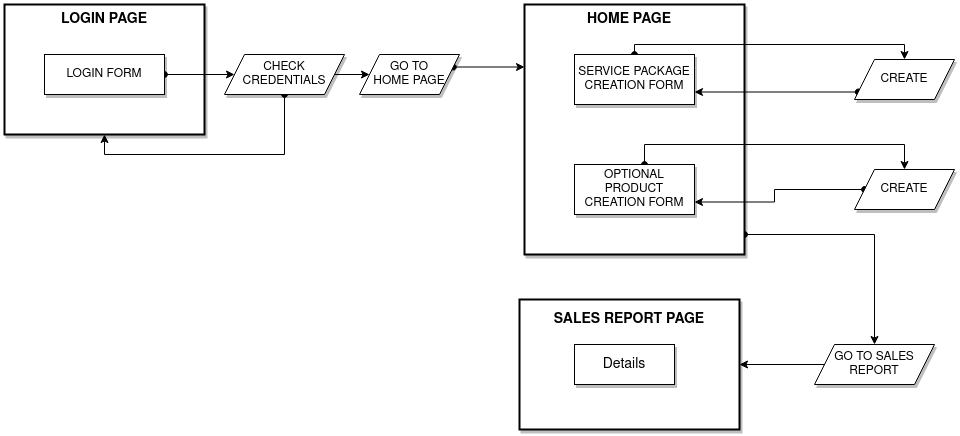

The diagram above was exported from draw.io. Its source (the exported page's mxGraphModel, read from the mxfile embedded in the PNG):
<mxGraphModel dx="1166" dy="789" grid="1" gridSize="10" guides="1" tooltips="1" connect="1" arrows="1" fold="1" page="1" pageScale="1" pageWidth="1100" pageHeight="850" math="0" shadow="0">
  <root>
    <mxCell id="0" />
    <mxCell id="1" parent="0" />
    <mxCell id="7nAyUAvwYdv34ubROzOH-1" value="&lt;div align=&quot;center&quot;&gt;&lt;blockquote&gt;&lt;br&gt;&lt;/blockquote&gt;&lt;/div&gt;" style="rounded=0;whiteSpace=wrap;html=1;align=center;shadow=1;strokeWidth=2;" vertex="1" parent="1">
      <mxGeometry x="40" y="160" width="200" height="130" as="geometry" />
    </mxCell>
    <mxCell id="7nAyUAvwYdv34ubROzOH-31" value="" style="edgeStyle=orthogonalEdgeStyle;rounded=0;jumpStyle=sharp;orthogonalLoop=1;jettySize=auto;html=1;startArrow=oval;startFill=1;" edge="1" parent="1" source="7nAyUAvwYdv34ubROzOH-3" target="7nAyUAvwYdv34ubROzOH-23">
      <mxGeometry relative="1" as="geometry">
        <mxPoint x="345" y="230" as="targetPoint" />
      </mxGeometry>
    </mxCell>
    <mxCell id="7nAyUAvwYdv34ubROzOH-3" value="LOGIN FORM" style="rounded=0;whiteSpace=wrap;html=1;shadow=1;" vertex="1" parent="1">
      <mxGeometry x="80" y="210" width="120" height="40" as="geometry" />
    </mxCell>
    <mxCell id="7nAyUAvwYdv34ubROzOH-7" value="&lt;b&gt;&lt;font style=&quot;font-size: 14px&quot;&gt;LOGIN PAGE&lt;/font&gt;&lt;/b&gt;" style="text;html=1;strokeColor=none;fillColor=none;align=center;verticalAlign=middle;whiteSpace=wrap;rounded=0;" vertex="1" parent="1">
      <mxGeometry x="80" y="160" width="120" height="30" as="geometry" />
    </mxCell>
    <mxCell id="7nAyUAvwYdv34ubROzOH-32" value="" style="edgeStyle=orthogonalEdgeStyle;rounded=0;jumpStyle=sharp;orthogonalLoop=1;jettySize=auto;html=1;startArrow=none;startFill=0;" edge="1" parent="1" source="7nAyUAvwYdv34ubROzOH-23" target="7nAyUAvwYdv34ubROzOH-24">
      <mxGeometry relative="1" as="geometry" />
    </mxCell>
    <mxCell id="7nAyUAvwYdv34ubROzOH-73" value="" style="edgeStyle=orthogonalEdgeStyle;rounded=0;jumpStyle=sharp;orthogonalLoop=1;jettySize=auto;html=1;fontSize=12;startArrow=oval;startFill=1;entryX=0.5;entryY=1;entryDx=0;entryDy=0;" edge="1" parent="1" source="7nAyUAvwYdv34ubROzOH-23" target="7nAyUAvwYdv34ubROzOH-1">
      <mxGeometry relative="1" as="geometry">
        <mxPoint x="320" y="320" as="targetPoint" />
        <Array as="points">
          <mxPoint x="320" y="310" />
          <mxPoint x="140" y="310" />
        </Array>
      </mxGeometry>
    </mxCell>
    <mxCell id="7nAyUAvwYdv34ubROzOH-23" value="&lt;div&gt;CHECK &lt;br&gt;&lt;/div&gt;&lt;div&gt;CREDENTIALS&lt;/div&gt;" style="shape=parallelogram;perimeter=parallelogramPerimeter;whiteSpace=wrap;html=1;fixedSize=1;shadow=1;" vertex="1" parent="1">
      <mxGeometry x="260" y="210" width="120" height="40" as="geometry" />
    </mxCell>
    <mxCell id="7nAyUAvwYdv34ubROzOH-55" value="" style="edgeStyle=orthogonalEdgeStyle;rounded=0;jumpStyle=sharp;orthogonalLoop=1;jettySize=auto;html=1;fontSize=12;startArrow=oval;startFill=1;entryX=0;entryY=0.25;entryDx=0;entryDy=0;" edge="1" parent="1" source="7nAyUAvwYdv34ubROzOH-24" target="7nAyUAvwYdv34ubROzOH-35">
      <mxGeometry relative="1" as="geometry">
        <Array as="points">
          <mxPoint x="540" y="223" />
        </Array>
      </mxGeometry>
    </mxCell>
    <mxCell id="7nAyUAvwYdv34ubROzOH-24" value="&lt;div&gt;GO TO&lt;/div&gt;&lt;div&gt;HOME PAGE&lt;br&gt;&lt;/div&gt;" style="shape=parallelogram;perimeter=parallelogramPerimeter;whiteSpace=wrap;html=1;fixedSize=1;shadow=1;" vertex="1" parent="1">
      <mxGeometry x="395" y="210" width="100" height="40" as="geometry" />
    </mxCell>
    <mxCell id="7nAyUAvwYdv34ubROzOH-92" value="" style="edgeStyle=orthogonalEdgeStyle;rounded=0;jumpStyle=sharp;orthogonalLoop=1;jettySize=auto;html=1;fontSize=14;startArrow=oval;startFill=1;entryX=0.5;entryY=0;entryDx=0;entryDy=0;" edge="1" parent="1" source="7nAyUAvwYdv34ubROzOH-35" target="7nAyUAvwYdv34ubROzOH-90">
      <mxGeometry relative="1" as="geometry">
        <Array as="points">
          <mxPoint x="910" y="390" />
        </Array>
      </mxGeometry>
    </mxCell>
    <mxCell id="7nAyUAvwYdv34ubROzOH-35" value="" style="rounded=0;whiteSpace=wrap;html=1;shadow=1;strokeWidth=2;" vertex="1" parent="1">
      <mxGeometry x="560" y="160" width="220" height="250" as="geometry" />
    </mxCell>
    <mxCell id="7nAyUAvwYdv34ubROzOH-36" value="&lt;font style=&quot;font-size: 14px&quot;&gt;&lt;b&gt;HOME PAGE &lt;/b&gt;&lt;/font&gt;" style="text;html=1;strokeColor=none;fillColor=none;align=center;verticalAlign=middle;whiteSpace=wrap;rounded=0;" vertex="1" parent="1">
      <mxGeometry x="620" y="160" width="90" height="30" as="geometry" />
    </mxCell>
    <mxCell id="7nAyUAvwYdv34ubROzOH-79" value="" style="edgeStyle=orthogonalEdgeStyle;rounded=0;jumpStyle=sharp;orthogonalLoop=1;jettySize=auto;html=1;fontSize=14;startArrow=oval;startFill=1;entryX=0.5;entryY=0;entryDx=0;entryDy=0;exitX=0.5;exitY=0;exitDx=0;exitDy=0;" edge="1" parent="1" source="7nAyUAvwYdv34ubROzOH-38" target="7nAyUAvwYdv34ubROzOH-74">
      <mxGeometry relative="1" as="geometry">
        <mxPoint x="830" y="235" as="targetPoint" />
        <Array as="points">
          <mxPoint x="670" y="200" />
          <mxPoint x="940" y="200" />
        </Array>
      </mxGeometry>
    </mxCell>
    <mxCell id="7nAyUAvwYdv34ubROzOH-38" value="SERVICE PACKAGE CREATION FORM" style="rounded=0;whiteSpace=wrap;html=1;shadow=1;" vertex="1" parent="1">
      <mxGeometry x="610" y="210" width="120" height="50" as="geometry" />
    </mxCell>
    <mxCell id="7nAyUAvwYdv34ubROzOH-82" value="" style="edgeStyle=orthogonalEdgeStyle;rounded=0;jumpStyle=sharp;orthogonalLoop=1;jettySize=auto;html=1;fontSize=14;startArrow=oval;startFill=1;entryX=0.5;entryY=0;entryDx=0;entryDy=0;" edge="1" parent="1" source="7nAyUAvwYdv34ubROzOH-39" target="7nAyUAvwYdv34ubROzOH-75">
      <mxGeometry relative="1" as="geometry">
        <mxPoint x="840" y="345" as="targetPoint" />
        <Array as="points">
          <mxPoint x="680" y="300" />
          <mxPoint x="940" y="300" />
        </Array>
      </mxGeometry>
    </mxCell>
    <mxCell id="7nAyUAvwYdv34ubROzOH-39" value="OPTIONAL PRODUCT CREATION FORM" style="rounded=0;whiteSpace=wrap;html=1;shadow=1;" vertex="1" parent="1">
      <mxGeometry x="610" y="320" width="120" height="50" as="geometry" />
    </mxCell>
    <mxCell id="7nAyUAvwYdv34ubROzOH-80" value="" style="edgeStyle=orthogonalEdgeStyle;rounded=0;jumpStyle=sharp;orthogonalLoop=1;jettySize=auto;html=1;fontSize=14;startArrow=oval;startFill=1;entryX=1;entryY=0.75;entryDx=0;entryDy=0;" edge="1" parent="1" source="7nAyUAvwYdv34ubROzOH-74" target="7nAyUAvwYdv34ubROzOH-38">
      <mxGeometry relative="1" as="geometry">
        <Array as="points">
          <mxPoint x="760" y="248" />
        </Array>
      </mxGeometry>
    </mxCell>
    <mxCell id="7nAyUAvwYdv34ubROzOH-74" value="CREATE" style="shape=parallelogram;perimeter=parallelogramPerimeter;whiteSpace=wrap;html=1;fixedSize=1;shadow=1;" vertex="1" parent="1">
      <mxGeometry x="890" y="215" width="100" height="40" as="geometry" />
    </mxCell>
    <mxCell id="7nAyUAvwYdv34ubROzOH-84" value="" style="edgeStyle=orthogonalEdgeStyle;rounded=0;jumpStyle=sharp;orthogonalLoop=1;jettySize=auto;html=1;fontSize=14;startArrow=oval;startFill=1;entryX=1;entryY=0.75;entryDx=0;entryDy=0;" edge="1" parent="1" source="7nAyUAvwYdv34ubROzOH-75" target="7nAyUAvwYdv34ubROzOH-39">
      <mxGeometry relative="1" as="geometry">
        <mxPoint x="940" y="435" as="targetPoint" />
      </mxGeometry>
    </mxCell>
    <mxCell id="7nAyUAvwYdv34ubROzOH-75" value="CREATE" style="shape=parallelogram;perimeter=parallelogramPerimeter;whiteSpace=wrap;html=1;fixedSize=1;shadow=1;" vertex="1" parent="1">
      <mxGeometry x="890" y="325" width="100" height="40" as="geometry" />
    </mxCell>
    <mxCell id="7nAyUAvwYdv34ubROzOH-85" value="" style="rounded=0;whiteSpace=wrap;html=1;shadow=1;strokeWidth=2;" vertex="1" parent="1">
      <mxGeometry x="555" y="455" width="220" height="130" as="geometry" />
    </mxCell>
    <mxCell id="7nAyUAvwYdv34ubROzOH-86" value="&lt;b&gt;SALES REPORT PAGE&lt;/b&gt;" style="text;html=1;strokeColor=none;fillColor=none;align=center;verticalAlign=middle;whiteSpace=wrap;rounded=0;shadow=1;fontSize=14;" vertex="1" parent="1">
      <mxGeometry x="580" y="460" width="170" height="30" as="geometry" />
    </mxCell>
    <mxCell id="7nAyUAvwYdv34ubROzOH-88" value="Details" style="rounded=0;whiteSpace=wrap;html=1;shadow=1;fontSize=14;strokeWidth=1;" vertex="1" parent="1">
      <mxGeometry x="610" y="500" width="100" height="40" as="geometry" />
    </mxCell>
    <mxCell id="7nAyUAvwYdv34ubROzOH-94" value="" style="edgeStyle=orthogonalEdgeStyle;rounded=0;jumpStyle=sharp;orthogonalLoop=1;jettySize=auto;html=1;fontSize=14;startArrow=none;startFill=0;entryX=1;entryY=0.5;entryDx=0;entryDy=0;" edge="1" parent="1" source="7nAyUAvwYdv34ubROzOH-90" target="7nAyUAvwYdv34ubROzOH-85">
      <mxGeometry relative="1" as="geometry">
        <mxPoint x="810" y="470" as="targetPoint" />
      </mxGeometry>
    </mxCell>
    <mxCell id="7nAyUAvwYdv34ubROzOH-90" value="GO TO SALES REPORT" style="shape=parallelogram;perimeter=parallelogramPerimeter;whiteSpace=wrap;html=1;fixedSize=1;shadow=1;" vertex="1" parent="1">
      <mxGeometry x="850" y="500" width="120" height="40" as="geometry" />
    </mxCell>
  </root>
</mxGraphModel>